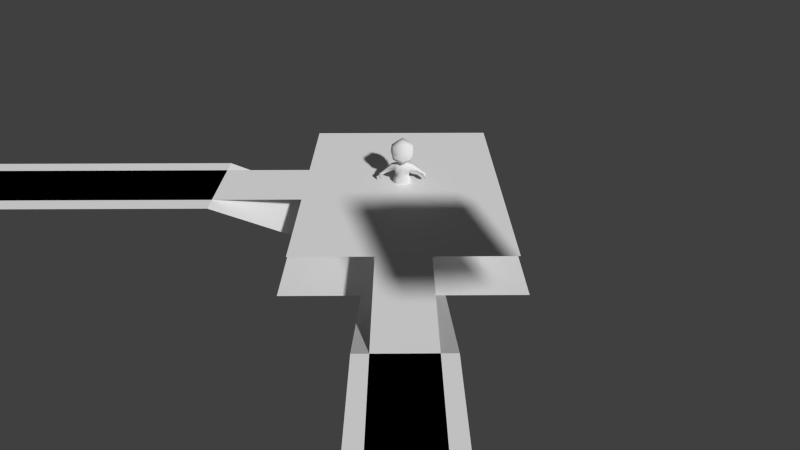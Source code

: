 # Source: gardens_pool.blend  (saved by Blender 2.75.0; exported with 4.5.12 LTS)
import bpy
from mathutils import Matrix  # noqa: F401  (used for matrix-valued properties, if any)

bpy.ops.wm.read_factory_settings(use_empty=True)
scene = bpy.context.scene
scene.name = 'Scene'

# ---- collections
col_collection_1 = bpy.data.collections.new('Collection 1'); scene.collection.children.link(col_collection_1)

# ---- materials (node trees are filled in below, after node groups)
mat_material_002 = bpy.data.materials.new('Material.002')
mat_material_002.alpha_threshold = 0.0
mat_material_002.use_transparent_shadow = False
mat_material_002.roughness = 0.5
mat_material_002.line_color = (0.0, 0.0, 0.0, 1.0)

# ---- material node trees

# ---- world
world_world = bpy.data.worlds.new('World'); scene.world = world_world
world_world.color = (0.05088, 0.05088, 0.05088)
world_world.use_sun_shadow = False
world_world.sun_shadow_jitter_overblur = 0.0
world_world.cycles.sampling_method = 'MANUAL'
world_world.cycles.sample_map_resolution = 256

# ---- cameras
cam_camera_001 = bpy.data.cameras.new('Camera.001')
cam_camera_001.sensor_fit = 'VERTICAL'
cam_camera_001.clip_end = 100.0
cam_camera_001.lens = 27.71
cam_camera_001.sensor_width = 32.0
cam_camera_001.sensor_height = 32.0
cam_camera_001.display_size = 2.0
cam_camera_001.lens_unit = 'FOV'
cam_camera_001.dof.focus_distance = 0.0
cam_camera_001.dof.aperture_fstop = 128.0
cam_camera_001.dof.aperture_blades = 6

# ---- meshes
me_plane_003 = bpy.data.meshes.new('Plane.003')
me_plane_003.from_pydata([(-1.0, 1.0, 0.0), (1.0, 1.0, 0.0), (-1.0, -1.0, 0.0), (1.0, -1.0, 0.0), (-1.0, 2.653, 0.0), (1.0, 2.653, 0.0), (-2.653, -0.6534, 0.0), (-2.653, -2.653, 0.0), (-2.653, 2.653, 0.0), (-2.653, 0.6534, 0.0), (-0.6534, -2.653, 0.0), (2.653, -1.0, 0.0), (2.653, 1.0, 0.0), (2.653, -2.653, 0.0), (2.653, 2.653, 0.0), (0.6534, -2.653, 0.0), (0.6534, -5.0, 0.0), (-0.6534, -5.0, 0.0), (-5.0, -0.6534, 0.0), (-5.0, 0.6534, 0.0), (-0.6534, -11.65, 0.0), (0.6534, -11.65, 0.0), (-12.65, 0.6534, 0.0), (-12.65, -0.6534, 0.0)], [], [(1, 0, 2, 3), (3, 2, 10, 15), (0, 1, 5, 4), (0, 4, 8, 9), (10, 2, 6, 7), (2, 0, 9, 6), (5, 1, 12, 14), (3, 15, 13, 11), (1, 3, 11, 12), (15, 10, 17, 16), (6, 9, 19, 18), (16, 17, 20, 21), (18, 19, 22, 23)])
me_plane_003.use_remesh_preserve_volume = False
me_plane_003.use_remesh_preserve_attributes = False
me_plane_003.use_mirror_vertex_groups = False
me_plane_003.update()
me_cube_002 = bpy.data.meshes.new('Cube.002')
me_cube_002.from_pydata([(-1.0, -1.0, -1.0), (-1.0, -1.0, 1.0), (-1.0, 1.0, -1.0), (-1.0, 1.0, 1.0), (1.0, -1.0, -1.0), (1.0, -1.0, 1.0), (1.0, 1.0, -1.0), (1.0, 1.0, 1.0)], [], [(1, 3, 2, 0), (3, 7, 6, 2), (7, 5, 4, 6), (5, 1, 0, 4), (0, 2, 6, 4), (5, 7, 3, 1)])
me_cube_002.use_remesh_preserve_volume = False
me_cube_002.use_remesh_preserve_attributes = False
me_cube_002.use_mirror_vertex_groups = False
me_cube_002.update()
me_plane_001 = bpy.data.meshes.new('Plane.001')
me_plane_001.from_pydata([(-1.0, 1.0, -1.0), (1.0, 1.0, -1.0), (-1.0, -1.0, -1.0), (1.0, -1.0, -1.0), (-1.0, -3.0, -1.0), (1.0, -3.0, -1.0), (-1.0, 3.0, -1.0), (1.0, 3.0, -1.0), (-3.0, 1.0, -1.0), (-3.0, -1.0, -1.0), (-3.0, -3.0, -1.0), (-3.0, 3.0, -1.0), (3.0, 1.0, -1.0), (3.0, -1.0, -1.0), (3.0, -3.0, -1.0), (3.0, 3.0, -1.0), (-1.0, -5.0, 0.0), (1.0, -5.0, 0.0), (-5.0, 1.0, 0.0), (-5.0, -1.0, 0.0), (-1.0, -12.0, 0.0), (1.0, -12.0, 0.0), (-13.0, 1.0, 0.0), (-13.0, -1.0, 0.0)], [], [(1, 0, 2, 3), (3, 2, 4, 5), (0, 1, 7, 6), (0, 6, 11, 8), (4, 2, 9, 10), (2, 0, 8, 9), (7, 1, 12, 15), (3, 5, 14, 13), (1, 3, 13, 12), (5, 4, 16, 17), (9, 8, 18, 19), (17, 16, 20, 21), (19, 18, 22, 23)])
me_plane_001.use_remesh_preserve_volume = False
me_plane_001.use_remesh_preserve_attributes = False
me_plane_001.use_mirror_vertex_groups = False
me_plane_001.update()
me_cube_001 = bpy.data.meshes.new('Cube.001')
me_cube_001.from_pydata([], [], [])
me_cube_001.use_remesh_preserve_volume = False
me_cube_001.use_remesh_preserve_attributes = False
me_cube_001.use_mirror_vertex_groups = False
me_cube_001.update()
me_plane = bpy.data.meshes.new('Plane')
me_plane.from_pydata([(-0.2178, 1.086, -0.06216), (-0.1184, 1.13, 6.22e-08), (1.372e-05, 1.13, 6.22e-08), (-0.2178, 0.9624, -0.01588), (1.372e-05, 0.9611, 9.409e-08), (-0.2178, 0.9749, -0.2163), (1.372e-05, 0.8394, 8.497e-08), (-0.09957, 0.841, 0.01299), (-0.1422, 0.9589, 0.06758), (-5.916e-05, 1.085, -0.2026), (2.438e-05, 1.008, -0.2614), (-0.2178, 1.085, -0.1815), (-1.057e-06, 1.186, -0.1121), (-0.1025, 0.8293, -0.1829), (2.438e-05, 0.8381, -0.2051), (-0.1922, 0.8426, -0.08494), (1.372e-05, 0.7258, 7.639e-08), (-0.09957, 0.7274, -0.01934), (-0.1025, 0.7245, -0.1705), (2.438e-05, 0.7245, -0.2051), (-0.1806, 0.726, -0.08494), (1.372e-05, 0.5622, 0.02192), (-0.132, 0.6299, 0.02347), (-0.135, 0.627, -0.2143), (2.438e-05, 0.6284, -0.2065), (-0.2392, 0.6405, -0.08494), (-0.284, 1.065, -0.06216), (-0.2835, 1.065, -0.1815), (-0.4141, 0.954, -0.07629), (-0.3884, 0.8623, -0.04405), (-0.3926, 0.8703, -0.1893), (-0.4138, 0.9534, -0.1659), (0.000258, 0.4398, -0.1012), (-0.1457, 0.4831, 0.01516), (-0.2686, 0.4746, -0.08494), (-0.0925, 0.5308, -0.2537), (-0.1474, 0.4156, -0.1918), (2.438e-05, 0.4972, -0.2123), (-0.4453, 0.929, -0.07928), (-0.4451, 0.9285, -0.1626), (-0.5536, 0.8209, -0.09593), (-0.5253, 0.7666, -0.07676), (-0.5282, 0.7721, -0.158), (-0.5534, 0.8205, -0.1443), (-0.6333, 0.7724, -0.08594), (-0.571, 0.7177, -0.02166), (-0.5773, 0.7232, -0.2094), (-0.6328, 0.772, -0.1514), (-0.6167, 0.6167, -0.07427), (-0.6241, 0.6128, -0.1568), (-0.05376, 0.2631, -0.08463), (-0.1388, 0.2631, -0.0004561), (-0.2103, 0.2631, -0.07504), (-0.1397, 0.2631, -0.1548), (-0.2048, -0.000367, -0.08607), (-0.1699, 0.1159, -0.03202), (-0.1412, -0.000367, -0.1574), (-0.1386, 0.1127, -0.1439), (-0.1898, 0.1127, -0.08607), (-0.1078, 0.1178, -0.03202), (-0.0763, 0.1127, -0.09303), (-0.05597, -0.000367, -0.09948), (-0.09409, -0.000367, 0.09297), (-0.1666, -0.000367, 0.1007), (-0.1757, 0.5148, -0.231), (-0.1367, 0.2899, 0.004378), (-0.0442, 0.2847, -0.08666), (-0.2145, 0.2889, -0.07624), (-4.014e-06, 1.356, 0.1474), (-4.014e-06, 1.464, 0.0235), (-0.1902, 1.378, 0.08252), (-0.2486, 1.464, -8.948e-05), (-0.2486, 1.309, 0.0235), (-4.014e-06, 1.188, 0.08377), (-0.2383, 1.645, -8.945e-05), (-4.014e-06, 1.704, 0.0235), (-4.014e-06, 1.132, -0.09202), (-0.3052, 1.465, -0.1618), (-0.2305, 1.308, -0.1547), (-0.2768, 1.645, -0.1686), (-4.014e-06, 1.782, -0.1698), (-4.014e-06, 1.24, -0.3599), (-0.1856, 1.463, -0.385), (-0.1109, 1.344, -0.3779), (-0.1572, 1.599, -0.3918), (-4.014e-06, 1.702, -0.393), (-4.014e-06, 1.47, -0.459), (1.372e-05, 0.1375, 0.02192), (-0.132, 0.1375, 0.02347), (-0.0925, 0.121, -0.233), (2.438e-05, 0.121, -0.233), (-0.1757, 0.121, -0.233)], [(24, 21)], [(3, 1, 0), (6, 4, 7), (4, 2, 1), (1, 3, 8), (7, 4, 8), (4, 1, 8), (3, 7, 8), (11, 9, 10, 5), (0, 12, 11), (0, 1, 12), (1, 2, 12), (12, 9, 11), (10, 14, 13, 5), (3, 5, 15), (3, 15, 7), (15, 5, 13), (6, 7, 17, 16), (13, 14, 19, 18), (15, 13, 18, 20), (7, 15, 20, 17), (18, 19, 24, 23), (17, 20, 25, 22), (20, 18, 23, 25), (16, 17, 22, 21), (0, 11, 27, 26), (5, 3, 29, 30), (26, 27, 31, 28), (27, 5, 30, 31), (11, 5, 27), (3, 0, 26), (3, 26, 28, 29), (22, 25, 34, 33), (34, 25, 23), (35, 23, 24), (24, 37, 35), (28, 31, 39, 38), (30, 29, 41, 42), (38, 39, 43, 40), (39, 30, 42, 43), (31, 30, 39), (43, 42, 46, 47), (42, 41, 45, 46), (40, 43, 47, 44), (41, 40, 44, 45), (47, 46, 49), (44, 47, 49, 48), (45, 44, 48), (46, 45, 48, 49), (29, 28, 38), (29, 38, 40, 41), (36, 35, 37), (32, 21, 33), (33, 21, 22), (66, 65, 51, 50), (65, 67, 52, 51), (36, 37, 32), (60, 61, 56, 57), (51, 55, 59), (60, 59, 61), (50, 51, 59, 60), (50, 60, 57, 53), (51, 52, 58, 55), (52, 53, 57, 58), (58, 57, 56, 54), (55, 58, 54), (55, 54, 63), (61, 59, 62), (59, 55, 63, 62), (54, 61, 62, 63), (54, 56, 61), (23, 35, 64), (64, 34, 23), (64, 36, 34), (35, 36, 64), (33, 34, 67, 65), (32, 33, 65, 66), (66, 50, 53), (67, 53, 52), (34, 36, 53, 67), (32, 66, 53, 36), (69, 71, 70), (69, 70, 68), (71, 72, 70), (70, 72, 68), (68, 72, 73), (71, 69, 74), (69, 75, 74), (73, 72, 76), (71, 77, 72), (78, 72, 77), (77, 71, 74), (72, 78, 76), (74, 80, 79), (74, 79, 77), (74, 75, 80), (76, 78, 83, 81), (79, 80, 85, 84), (78, 77, 82, 83), (77, 79, 84, 82), (84, 85, 86), (83, 82, 86), (82, 84, 86), (81, 83, 86), (22, 88, 87, 21), (35, 89, 91, 64), (37, 90, 89, 35)])
me_plane.polygons.foreach_set('use_smooth', [True] * 106)
_uv = me_plane.uv_layers.new(name='UVMap')
_uv.uv.foreach_set('vector', [0.7174, 0.6867, 0.7052, 0.7531, 0.735, 0.7233, 0.5912, 0.6368, 0.602, 0.7225, 0.6574, 0.6313, 0.602, 0.7225, 0.6732, 0.8045, 0.7052, 0.7531, 0.7052, 0.7531, 0.7174, 0.6867, 0.6806, 0.6952, 0.6574, 0.6313, 0.602, 0.7225, 0.6806, 0.6952, 0.602, 0.7225, 0.7052, 0.7531, 0.6806, 0.6952, 0.7174, 0.6867, 0.6574, 0.6313, 0.6806, 0.6952, 0.7658, 0.7255, 0.8309, 0.7909, 0.8649, 0.7458, 0.78, 0.6957, 0.735, 0.7233, 0.7515, 0.8319, 0.7658, 0.7255, 0.735, 0.7233, 0.7052, 0.7531, 0.7515, 0.8319, 0.7052, 0.7531, 0.6732, 0.8045, 0.7515, 0.8319, 0.7515, 0.8319, 0.8309, 0.7909, 0.7658, 0.7255, 0.8649, 0.7458, 0.8817, 0.6391, 0.8202, 0.6216, 0.78, 0.6957, 0.7174, 0.6867, 0.78, 0.6957, 0.7401, 0.6245, 0.7174, 0.6867, 0.7401, 0.6245, 0.6574, 0.6313, 0.7401, 0.6245, 0.78, 0.6957, 0.8202, 0.6216, 0.5912, 0.6368, 0.6574, 0.6313, 0.6555, 0.5481, 0.5834, 0.5596, 0.8202, 0.6216, 0.8817, 0.6391, 0.8955, 0.569, 0.8245, 0.5527, 0.7401, 0.6245, 0.8202, 0.6216, 0.8245, 0.5527, 0.736, 0.542, 0.6574, 0.6313, 0.7401, 0.6245, 0.736, 0.542, 0.6555, 0.5481, 0.8245, 0.5527, 0.8955, 0.569, 0.9131, 0.5123, 0.8368, 0.4823, 0.6555, 0.5481, 0.736, 0.542, 0.7413, 0.4682, 0.6515, 0.4759, 0.736, 0.542, 0.8245, 0.5527, 0.8368, 0.4823, 0.7413, 0.4682, 0.5834, 0.5596, 0.6555, 0.5481, 0.6515, 0.4759, 0.5588, 0.4492, 0.6099, 0.379, 0.5407, 0.3758, 0.548, 0.3374, 0.6072, 0.3417, 0.7943, 0.3176, 0.6786, 0.3451, 0.663, 0.23, 0.7472, 0.2055, 0.6072, 0.3417, 0.548, 0.3374, 0.5592, 0.2469, 0.6095, 0.2509, 0.548, 0.3374, 0.4829, 0.3353, 0.5165, 0.2201, 0.5592, 0.2469, 0.5407, 0.3758, 0.4829, 0.3353, 0.548, 0.3374, 0.6786, 0.3451, 0.6099, 0.379, 0.6072, 0.3417, 0.6786, 0.3451, 0.6072, 0.3417, 0.6095, 0.2509, 0.663, 0.23, 0.6515, 0.4759, 0.7413, 0.4682, 0.7521, 0.3673, 0.6479, 0.3807, 0.7521, 0.3673, 0.7413, 0.4682, 0.8368, 0.4823, 0.8805, 0.438, 0.8368, 0.4823, 0.9131, 0.5123, 0.9131, 0.5123, 0.9414, 0.4326, 0.8805, 0.438, 0.6095, 0.2509, 0.5592, 0.2469, 0.5631, 0.225, 0.6092, 0.2283, 0.7472, 0.2055, 0.663, 0.23, 0.6479, 0.1235, 0.6997, 0.1118, 0.6092, 0.2283, 0.5631, 0.225, 0.5773, 0.1334, 0.6069, 0.1354, 0.5631, 0.225, 0.5165, 0.2201, 0.5459, 0.1234, 0.5773, 0.1334, 0.5592, 0.2469, 0.5165, 0.2201, 0.5631, 0.225, 0.5773, 0.1334, 0.5459, 0.1234, 0.5408, 0.07571, 0.5802, 0.08942, 0.6997, 0.1118, 0.6479, 0.1235, 0.6331, 0.0814, 0.7222, 0.06869, 0.6069, 0.1354, 0.5773, 0.1334, 0.5802, 0.08942, 0.6044, 0.09091, 0.6479, 0.1235, 0.6069, 0.1354, 0.6044, 0.09091, 0.6331, 0.0814, 0.5802, 0.08942, 0.5408, 0.07571, 0.5784, 0.01912, 0.6044, 0.09091, 0.5802, 0.08942, 0.5784, 0.01912, 0.6224, 0.02521, 0.6331, 0.0814, 0.6044, 0.09091, 0.6224, 0.02521, 0.7222, 0.06869, 0.6331, 0.0814, 0.6224, 0.02521, 0.6702, 0.006903, 0.663, 0.23, 0.6095, 0.2509, 0.6092, 0.2283, 0.663, 0.23, 0.6092, 0.2283, 0.6069, 0.1354, 0.6479, 0.1235, 0.8664, 0.3583, 0.8805, 0.438, 0.9414, 0.4326, 0.2725, 0.7644, 0.2406, 0.8558, 0.1703, 0.7957, 0.6479, 0.3807, 0.5588, 0.4492, 0.6515, 0.4759, 0.2415, 0.6791, 0.1695, 0.6895, 0.1681, 0.6748, 0.237, 0.6665, 0.1695, 0.6895, 0.1071, 0.6868, 0.1099, 0.6724, 0.1681, 0.6748, 0.8664, 0.3583, 0.9414, 0.4326, 0.9751, 0.3625, 0.477, 0.9187, 0.539, 0.8725, 0.5738, 0.9324, 0.5046, 0.9652, 0.1681, 0.6748, 0.147, 0.5937, 0.18, 0.593, 0.477, 0.9187, 0.4424, 0.888, 0.539, 0.8725, 0.237, 0.6665, 0.1681, 0.6748, 0.18, 0.593, 0.2142, 0.5825, 0.237, 0.6665, 0.2142, 0.5825, 0.2534, 0.5636, 0.2926, 0.6352, 0.1681, 0.6748, 0.1099, 0.6724, 0.1165, 0.589, 0.147, 0.5937, 0.1099, 0.6724, 0.05306, 0.6567, 0.07626, 0.5791, 0.1165, 0.589, 0.3717, 0.9123, 0.3399, 0.9533, 0.2761, 0.9111, 0.3154, 0.8603, 0.4007, 0.8866, 0.3717, 0.9123, 0.3154, 0.8603, 0.4007, 0.8866, 0.3154, 0.8603, 0.4042, 0.7681, 0.539, 0.8725, 0.4424, 0.888, 0.4531, 0.7725, 0.4424, 0.888, 0.4007, 0.8866, 0.4042, 0.7681, 0.4531, 0.7725, 0.5936, 0.7882, 0.539, 0.8725, 0.4531, 0.7725, 0.4791, 0.731, 0.5936, 0.7882, 0.605, 0.8514, 0.539, 0.8725, 0.8368, 0.4823, 0.8805, 0.438, 0.8424, 0.4175, 0.8424, 0.4175, 0.7521, 0.3673, 0.8368, 0.4823, 0.8424, 0.4175, 0.8664, 0.3583, 0.7521, 0.3673, 0.8805, 0.438, 0.8664, 0.3583, 0.8424, 0.4175, 0.1703, 0.7957, 0.08529, 0.7926, 0.1071, 0.6868, 0.1695, 0.6895, 0.2725, 0.7644, 0.1703, 0.7957, 0.1695, 0.6895, 0.2415, 0.6791, 0.2415, 0.6791, 0.237, 0.6665, 0.2926, 0.6352, 0.1071, 0.6868, 0.05306, 0.6567, 0.1099, 0.6724, 0.08529, 0.7926, 0.01568, 0.7325, 0.05306, 0.6567, 0.1071, 0.6868, 0.2725, 0.7644, 0.2415, 0.6791, 0.2926, 0.6352, 0.3498, 0.7031, 0.4801, 0.2851, 0.3357, 0.2837, 0.372, 0.2217, 0.4801, 0.2851, 0.372, 0.2217, 0.4806, 0.1793, 0.3357, 0.2837, 0.3146, 0.1921, 0.372, 0.2217, 0.372, 0.2217, 0.3146, 0.1921, 0.4806, 0.1793, 0.4806, 0.1793, 0.3146, 0.1921, 0.4397, 0.08121, 0.3357, 0.2837, 0.4801, 0.2851, 0.3502, 0.3645, 0.4801, 0.2851, 0.4495, 0.4352, 0.3502, 0.3645, 0.4397, 0.08121, 0.3146, 0.1921, 0.3616, 0.005161, 0.3357, 0.2837, 0.2588, 0.3142, 0.3146, 0.1921, 0.2178, 0.2386, 0.3146, 0.1921, 0.2588, 0.3142, 0.2588, 0.3142, 0.3357, 0.2837, 0.3502, 0.3645, 0.3146, 0.1921, 0.2178, 0.2386, 0.1415, 0.08323, 0.3502, 0.3645, 0.3558, 0.5274, 0.2847, 0.3886, 0.3502, 0.3645, 0.2847, 0.3886, 0.2588, 0.3142, 0.3502, 0.3645, 0.4495, 0.4352, 0.3558, 0.5274, 0.1415, 0.08323, 0.2178, 0.2386, 0.09122, 0.3115, 0.03469, 0.2341, 0.2847, 0.3886, 0.3558, 0.5274, 0.2121, 0.5552, 0.1702, 0.4469, 0.2178, 0.2386, 0.2588, 0.3142, 0.1465, 0.3703, 0.09122, 0.3115, 0.2588, 0.3142, 0.2847, 0.3886, 0.1702, 0.4469, 0.1465, 0.3703, 0.1702, 0.4469, 0.1126, 0.5476, 0.04134, 0.4166, 0.09122, 0.3115, 0.1465, 0.3703, 0.04134, 0.4166, 0.1465, 0.3703, 0.1702, 0.4469, 0.04134, 0.4166, 0.008092, 0.2637, 0.09122, 0.3115, 0.04134, 0.4166, 0.9823, 0.6417, 0.9823, 0.9768, 0.8924, 0.9768, 0.8924, 0.6877, 0.8834, 0.3402, 0.8902, 0.02698, 0.8267, 0.02514, 0.818, 0.3257, 0.9608, 0.3146, 0.9608, 0.02698, 0.8902, 0.02698, 0.8834, 0.3402])
me_plane.materials.append(mat_material_002)
me_plane.use_remesh_preserve_volume = False
me_plane.use_remesh_preserve_attributes = False
me_plane.use_mirror_vertex_groups = False
me_plane.update()

# ---- objects
ob_plane_002 = bpy.data.objects.new('Plane.002', me_plane_003)
ob_cube = bpy.data.objects.new('Cube', me_cube_002)
ob_camera = bpy.data.objects.new('Camera', cam_camera_001)
ob_plane_001 = bpy.data.objects.new('Plane.001', me_plane_001)
ob_cube_001 = bpy.data.objects.new('Cube.001', me_cube_001)
ob_plane = bpy.data.objects.new('Plane', me_plane)

# ---- transforms, parenting, visibility, modifiers, constraints
ob_plane_002.location = (0.0, 0.0, 0.0)
ob_plane_002.lineart.crease_threshold = 0.0
ob_cube.location = (5.715, -8.478, 6.629)
ob_cube.rotation_euler = (0.8018, -2.8e-05, -0.005344)
ob_cube.lineart.crease_threshold = 0.0
ob_camera.location = (-0.1103, -8.478, 6.629)
ob_camera.rotation_euler = (0.8018, -2.799e-05, -0.005344)
ob_camera.lineart.crease_threshold = 0.0
ob_plane_001.location = (0.0, 0.0, 0.0)
ob_plane_001.lineart.crease_threshold = 0.0
ob_cube_001.location = (0.0, 0.0, 0.0)
ob_cube_001.scale = (0.2477, 0.2477, 0.2477)
ob_cube_001.lineart.crease_threshold = 0.0
ob_plane.location = (0.0, 0.0, -0.5)
ob_plane.rotation_euler = (1.571, 2.22e-16, 2.22e-16)
ob_plane.lineart.crease_threshold = 0.0
_m = ob_plane.modifiers.new('Mirror', 'MIRROR')

# ---- collection membership
col_collection_1.objects.link(ob_plane_002)
col_collection_1.objects.link(ob_cube)
col_collection_1.objects.link(ob_camera)
col_collection_1.objects.link(ob_plane_001)
col_collection_1.objects.link(ob_cube_001)
col_collection_1.objects.link(ob_plane)

# ---- scene / render settings (as saved in the file)
scene.camera = ob_camera
scene.frame_start = 1; scene.frame_end = 250; scene.frame_set(2)
scene.render.engine = 'BLENDER_EEVEE_NEXT'
scene.render.resolution_x = 512
scene.render.resolution_y = 288
scene.render.dither_intensity = 0.0
scene.cycles.use_denoising = False
scene.cycles.samples = 10
scene.cycles.sampling_pattern = 'TABULATED_SOBOL'
scene.cycles.light_sampling_threshold = 0.0
scene.cycles.use_adaptive_sampling = False
scene.cycles.use_light_tree = False
scene.cycles.blur_glossy = 0.0
scene.cycles.pixel_filter_type = 'GAUSSIAN'
scene.cycles.sample_clamp_indirect = 0.0
scene.view_settings.view_transform = 'Standard'
bpy.context.view_layer.update()

# ---- added for rendering (the .blend has no usable light): sun
light_auto_sun = bpy.data.lights.new('AutoSun', 'SUN')
light_auto_sun.energy = 3.0
light_auto_sun.angle = 0.0523599
ob_auto_sun = bpy.data.objects.new('AutoSun', light_auto_sun)
scene.collection.objects.link(ob_auto_sun)
ob_auto_sun.rotation_euler = (0.872665, 0.174533, 0.523599)
bpy.context.view_layer.update()

